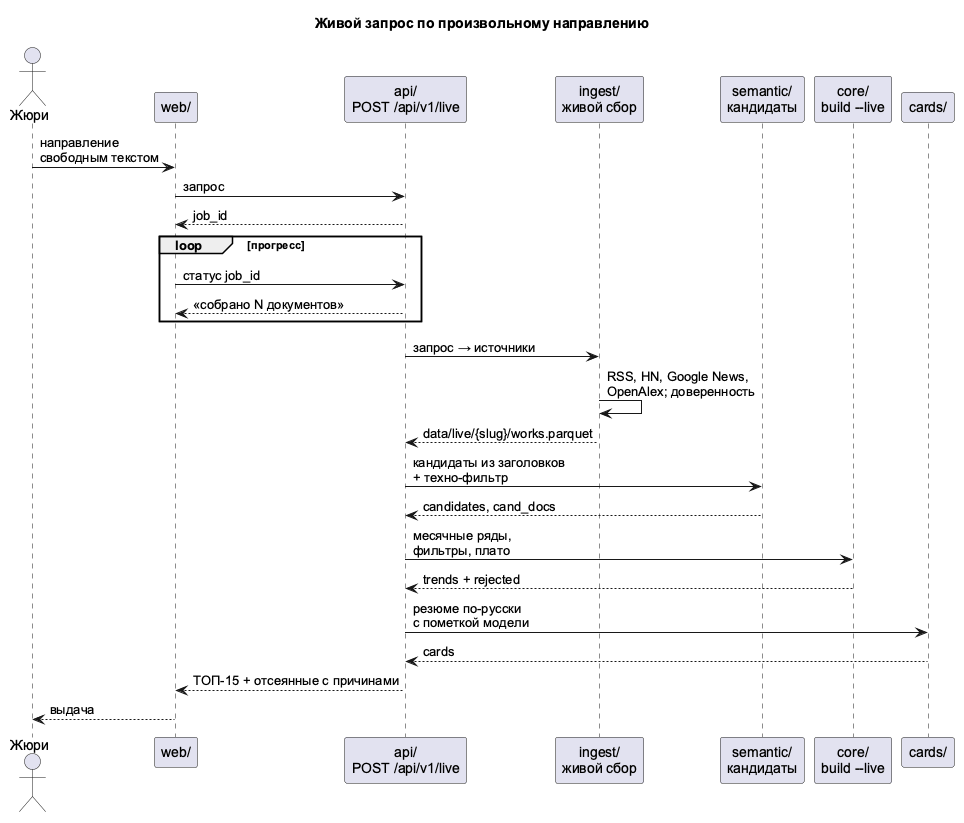

The diagram above was rendered by PlantUML. Its source (embedded in the PNG):
@startuml live
' Живой запрос: жюри вводит направление, которого нет в индексе.
title Живой запрос по произвольному направлению
skinparam defaultFontName Arial
skinparam shadowing false

actor Жюри as u
participant "web/" as web
participant "api/\nPOST /api/v1/live" as api
participant "ingest/\nживой сбор" as ing
participant "semantic/\nкандидаты" as sem
participant "core/\nbuild ~--live" as core
participant "cards/" as cards

u -> web : направление\nсвободным текстом
web -> api : запрос
api --> web : job_id
loop прогресс
  web -> api : статус job_id
  api --> web : «собрано N документов»
end
api -> ing : запрос → источники
ing -> ing : RSS, HN, Google News,\nOpenAlex; доверенность
ing --> api : data/live/{slug}/works.parquet
api -> sem : кандидаты из заголовков\n+ техно-фильтр
sem --> api : candidates, cand_docs
api -> core : месячные ряды,\nфильтры, плато
core --> api : trends + rejected
api -> cards : резюме по-русски\nс пометкой модели
cards --> api : cards
api --> web : ТОП-15 + отсеянные с причинами
web --> u : выдача
@enduml